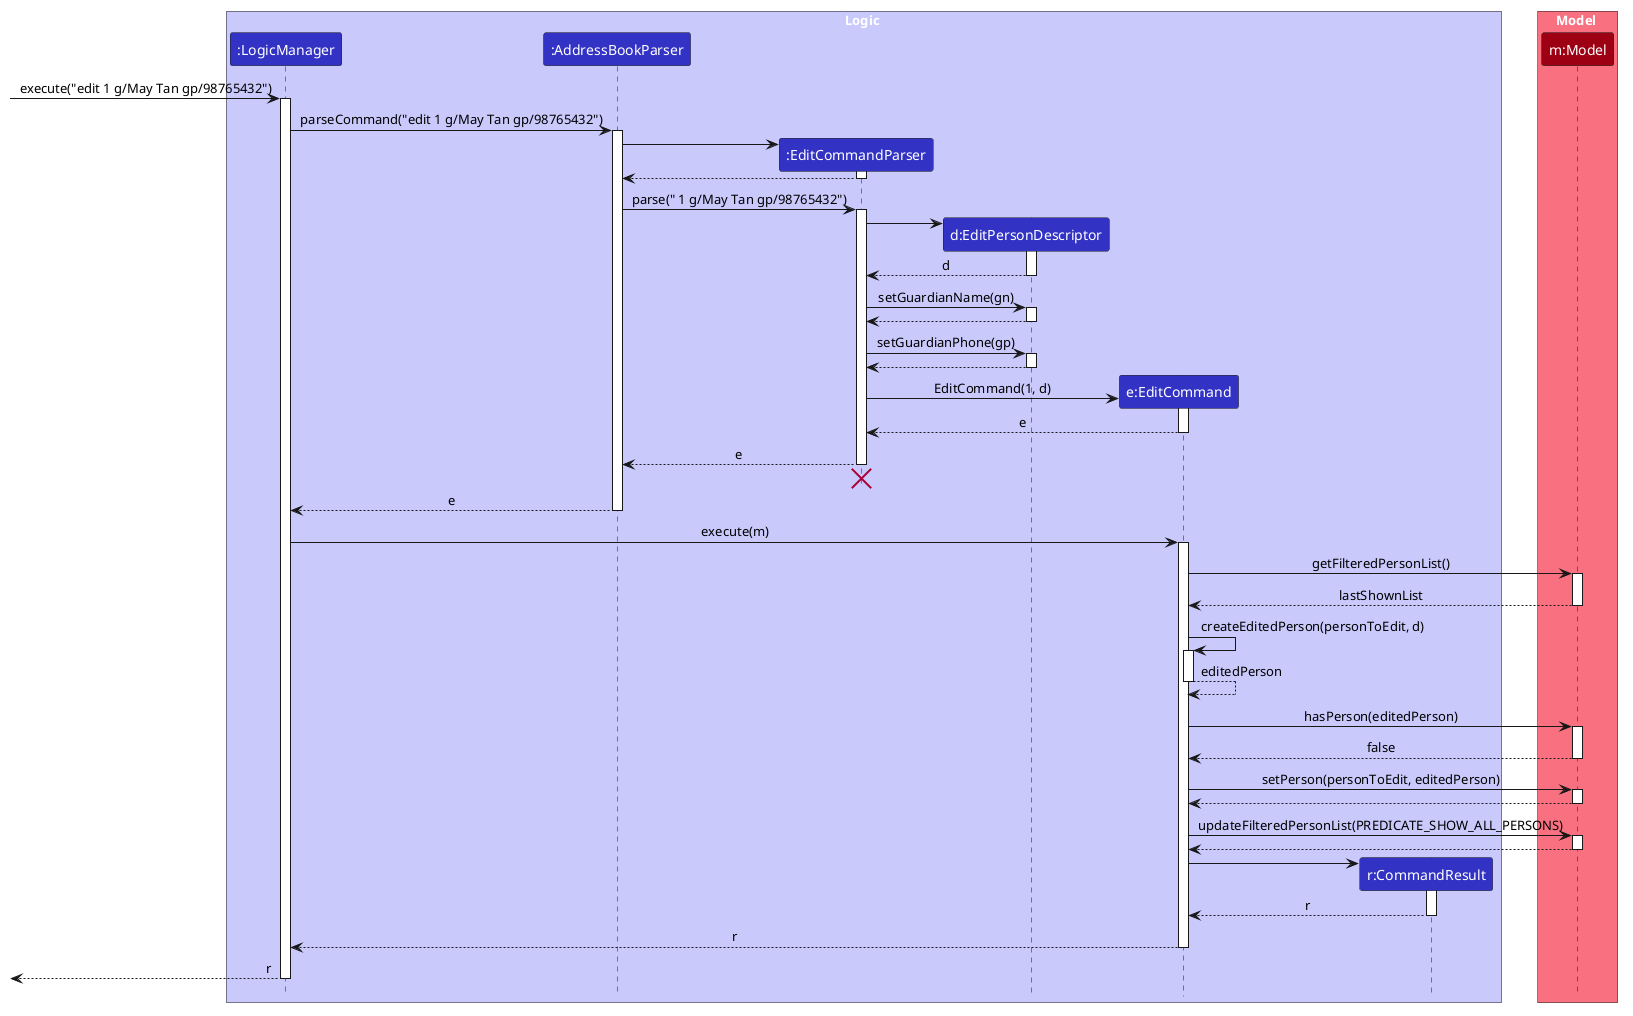

The diagram above was rendered by PlantUML. Its source (embedded in the PNG):
@startuml
!include style.puml
skinparam ArrowFontStyle plain

box Logic LOGIC_COLOR_T1
participant ":LogicManager" as LogicManager LOGIC_COLOR
participant ":AddressBookParser" as AddressBookParser LOGIC_COLOR
participant ":EditCommandParser" as EditCommandParser LOGIC_COLOR
participant "d:EditPersonDescriptor" as EditPersonDescriptor LOGIC_COLOR
participant "e:EditCommand" as EditCommand LOGIC_COLOR
participant "r:CommandResult" as CommandResult LOGIC_COLOR
end box

box Model MODEL_COLOR_T1
participant "m:Model" as Model MODEL_COLOR
end box

[-> LogicManager : execute("edit 1 g/May Tan gp/98765432")
activate LogicManager

LogicManager -> AddressBookParser : parseCommand("edit 1 g/May Tan gp/98765432")
activate AddressBookParser

create EditCommandParser
AddressBookParser -> EditCommandParser
activate EditCommandParser

EditCommandParser --> AddressBookParser
deactivate EditCommandParser

AddressBookParser -> EditCommandParser : parse(" 1 g/May Tan gp/98765432")
activate EditCommandParser

create EditPersonDescriptor
EditCommandParser -> EditPersonDescriptor
activate EditPersonDescriptor

EditPersonDescriptor --> EditCommandParser : d
deactivate EditPersonDescriptor

EditCommandParser -> EditPersonDescriptor : setGuardianName(gn)
activate EditPersonDescriptor
EditPersonDescriptor --> EditCommandParser
deactivate EditPersonDescriptor

EditCommandParser -> EditPersonDescriptor : setGuardianPhone(gp)
activate EditPersonDescriptor
EditPersonDescriptor --> EditCommandParser
deactivate EditPersonDescriptor

create EditCommand
EditCommandParser -> EditCommand : EditCommand(1, d)
activate EditCommand

EditCommand --> EditCommandParser : e
deactivate EditCommand

EditCommandParser --> AddressBookParser : e
deactivate EditCommandParser
'Hidden arrow to position the destroy marker below the end of the activation bar.
EditCommandParser -[hidden]-> AddressBookParser
destroy EditCommandParser

AddressBookParser --> LogicManager : e
deactivate AddressBookParser

LogicManager -> EditCommand : execute(m)
activate EditCommand

EditCommand -> Model : getFilteredPersonList()
activate Model

Model --> EditCommand : lastShownList
deactivate Model

EditCommand -> EditCommand : createEditedPerson(personToEdit, d)
activate EditCommand

EditCommand --> EditCommand : editedPerson
deactivate EditCommand

EditCommand -> Model : hasPerson(editedPerson)
activate Model

Model --> EditCommand : false
deactivate Model

EditCommand -> Model : setPerson(personToEdit, editedPerson)
activate Model

Model --> EditCommand
deactivate Model

EditCommand -> Model : updateFilteredPersonList(PREDICATE_SHOW_ALL_PERSONS)
activate Model

Model --> EditCommand
deactivate Model

create CommandResult
EditCommand -> CommandResult
activate CommandResult

CommandResult --> EditCommand : r
deactivate CommandResult

EditCommand --> LogicManager : r
deactivate EditCommand

[<-- LogicManager : r
deactivate LogicManager
@enduml